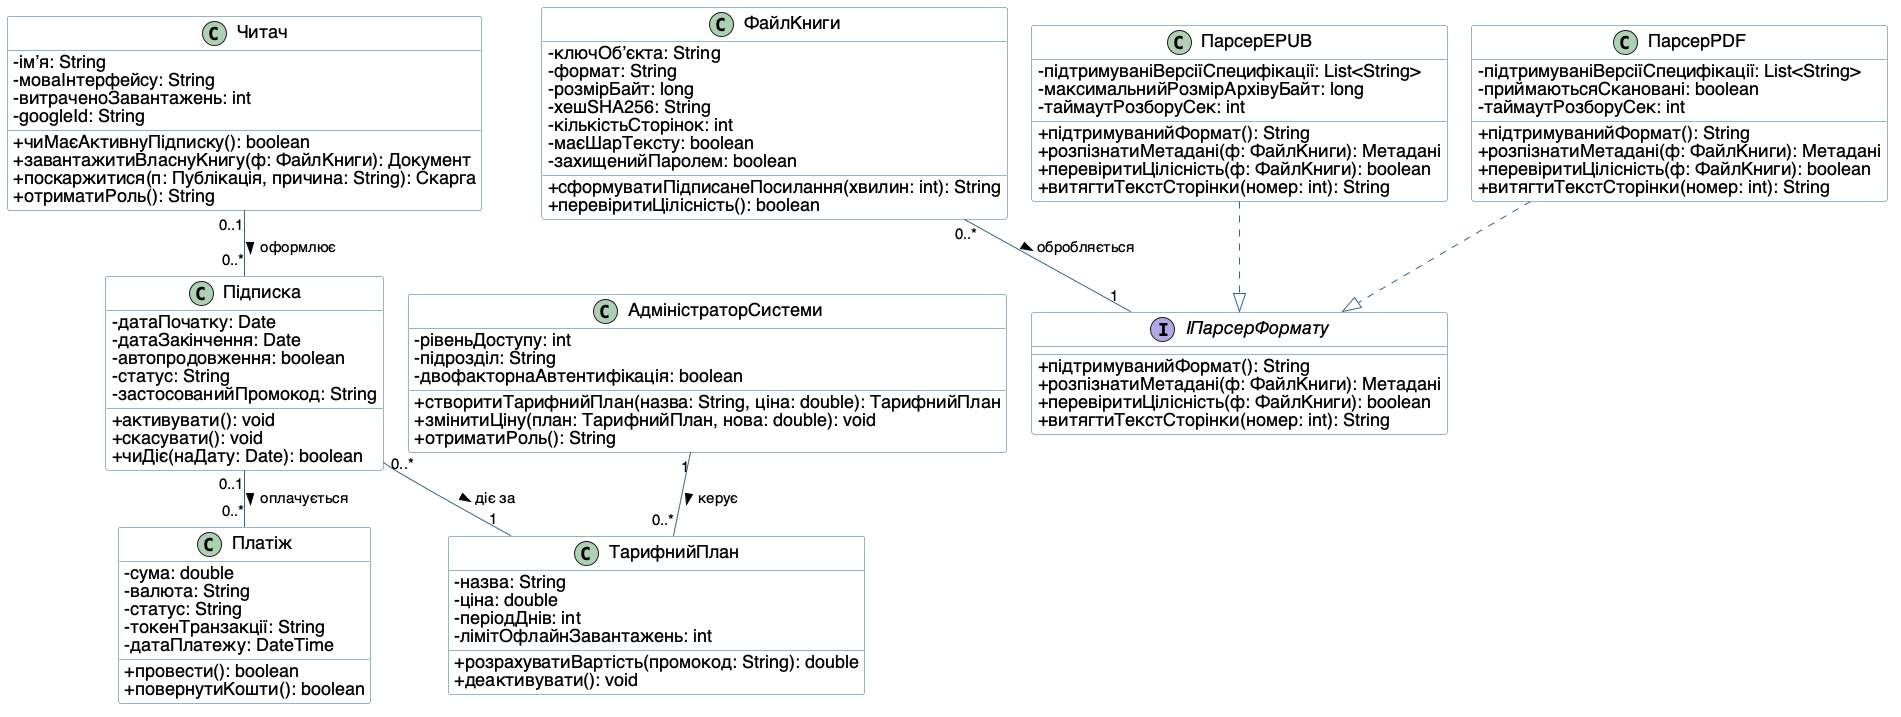

The diagram above was rendered by PlantUML. Its source (embedded in the PNG):
@startuml
' Вид 4. Підписка, оплата та обробка форматів
' Частковий вид повної діаграми класів (classes.puml). Склад атрибутів і методів
' кожного класу дослівно збігається з повною діаграмою.
' Камінський Олексій Дмитрович, група ВТ-23-2

skinparam defaultFontName "Helvetica"
skinparam defaultFontSize 18
skinparam classAttributeIconSize 0
skinparam shadowing false
skinparam ArrowFontSize 15
skinparam nodesep 25
skinparam ranksep 40
skinparam class {
  BackgroundColor #FEFEFE
  BorderColor #33668E
  ArrowColor #33668E
}

class Читач {
  - імʼя: String
  - моваІнтерфейсу: String
  - витраченоЗавантажень: int
  - googleId: String
  + чиМаєАктивнуПідписку(): boolean
  + завантажитиВласнуКнигу(ф: ФайлКниги): Документ
  + поскаржитися(п: Публікація, причина: String): Скарга
  + отриматиРоль(): String
}

class АдміністраторСистеми {
  - рівеньДоступу: int
  - підрозділ: String
  - двофакторнаАвтентифікація: boolean
  + створитиТарифнийПлан(назва: String, ціна: double): ТарифнийПлан
  + змінитиЦіну(план: ТарифнийПлан, нова: double): void
  + отриматиРоль(): String
}

class Підписка {
  - датаПочатку: Date
  - датаЗакінчення: Date
  - автопродовження: boolean
  - статус: String
  - застосованийПромокод: String
  + активувати(): void
  + скасувати(): void
  + чиДіє(наДату: Date): boolean
}

class ТарифнийПлан {
  - назва: String
  - ціна: double
  - періодДнів: int
  - лімітОфлайнЗавантажень: int
  + розрахуватиВартість(промокод: String): double
  + деактивувати(): void
}

class Платіж {
  - сума: double
  - валюта: String
  - статус: String
  - токенТранзакції: String
  - датаПлатежу: DateTime
  + провести(): boolean
  + повернутиКошти(): boolean
}

class ФайлКниги {
  - ключОбʼєкта: String
  - формат: String
  - розмірБайт: long
  - хешSHA256: String
  - кількістьСторінок: int
  - маєШарТексту: boolean
  - захищенийПаролем: boolean
  + сформуватиПідписанеПосилання(хвилин: int): String
  + перевіритиЦілісність(): boolean
}

interface IПарсерФормату {
  + підтримуванийФормат(): String
  + розпізнатиМетадані(ф: ФайлКниги): Метадані
  + перевіритиЦілісність(ф: ФайлКниги): boolean
  + витягтиТекстСторінки(номер: int): String
}

class ПарсерEPUB {
  - підтримуваніВерсіїСпецифікації: List<String>
  - максимальнийРозмірАрхівуБайт: long
  - таймаутРозборуСек: int
  + підтримуванийФормат(): String
  + розпізнатиМетадані(ф: ФайлКниги): Метадані
  + перевіритиЦілісність(ф: ФайлКниги): boolean
  + витягтиТекстСторінки(номер: int): String
}

class ПарсерPDF {
  - підтримуваніВерсіїСпецифікації: List<String>
  - приймаютьсяСкановані: boolean
  - таймаутРозборуСек: int
  + підтримуванийФормат(): String
  + розпізнатиМетадані(ф: ФайлКниги): Метадані
  + перевіритиЦілісність(ф: ФайлКниги): boolean
  + витягтиТекстСторінки(номер: int): String
}

' --- Реалізація інтерфейсу (2) ---
ПарсерEPUB ..|> IПарсерФормату
ПарсерPDF ..|> IПарсерФормату

' --- Асоціації з множинністю (5) ---
Читач "0..1" -- "0..*" Підписка : оформлює >
Підписка "0..*" -- "1" ТарифнийПлан : діє за >
Підписка "0..1" -- "0..*" Платіж : оплачується >
АдміністраторСистеми "1" -- "0..*" ТарифнийПлан : керує >
ФайлКниги "0..*" -- "1" IПарсерФормату : обробляється >
@enduml